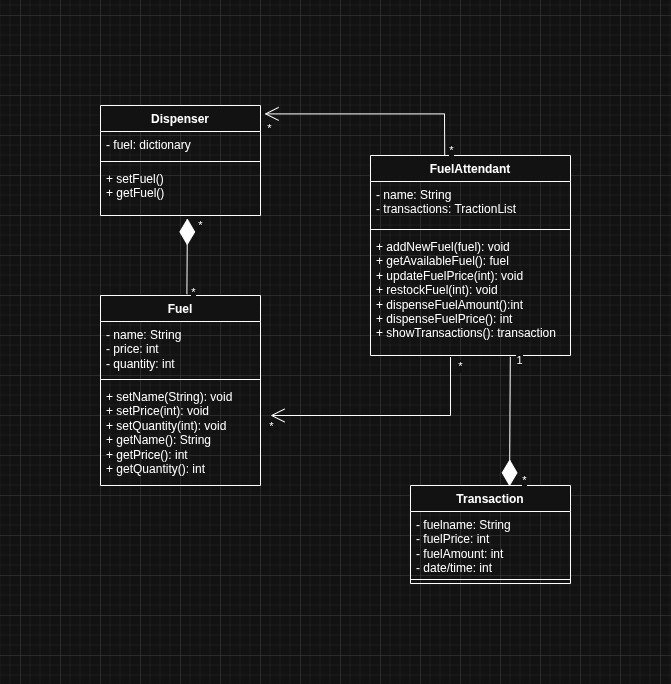

The diagram above was exported from draw.io. Its source (the exported page's mxGraphModel, read from the mxfile embedded in the PNG):
<mxGraphModel dx="1298" dy="789" grid="1" gridSize="10" guides="1" tooltips="1" connect="1" arrows="1" fold="1" page="1" pageScale="1" pageWidth="827" pageHeight="1169" math="0" shadow="0">
  <root>
    <mxCell id="0" />
    <mxCell id="1" parent="0" />
    <mxCell id="v5gJ0wagM2frVEqy2jhl-1" value="Fuel" style="swimlane;fontStyle=1;align=center;verticalAlign=top;childLayout=stackLayout;horizontal=1;startSize=26;horizontalStack=0;resizeParent=1;resizeParentMax=0;resizeLast=0;collapsible=1;marginBottom=0;whiteSpace=wrap;html=1;" vertex="1" parent="1">
      <mxGeometry x="160" y="360" width="160" height="190" as="geometry" />
    </mxCell>
    <mxCell id="v5gJ0wagM2frVEqy2jhl-2" value="- name: String&lt;div&gt;- price: int&lt;/div&gt;&lt;div&gt;- quantity: int&lt;/div&gt;" style="text;strokeColor=none;fillColor=none;align=left;verticalAlign=top;spacingLeft=4;spacingRight=4;overflow=hidden;rotatable=0;points=[[0,0.5],[1,0.5]];portConstraint=eastwest;whiteSpace=wrap;html=1;" vertex="1" parent="v5gJ0wagM2frVEqy2jhl-1">
      <mxGeometry y="26" width="160" height="54" as="geometry" />
    </mxCell>
    <mxCell id="v5gJ0wagM2frVEqy2jhl-3" value="" style="line;strokeWidth=1;fillColor=none;align=left;verticalAlign=middle;spacingTop=-1;spacingLeft=3;spacingRight=3;rotatable=0;labelPosition=right;points=[];portConstraint=eastwest;strokeColor=inherit;" vertex="1" parent="v5gJ0wagM2frVEqy2jhl-1">
      <mxGeometry y="80" width="160" height="8" as="geometry" />
    </mxCell>
    <mxCell id="v5gJ0wagM2frVEqy2jhl-4" value="+ setName(String): void&lt;div&gt;+ setPrice(int): void&lt;/div&gt;&lt;div&gt;+ setQuantity(int): void&lt;/div&gt;&lt;div&gt;+ getName(): String&lt;/div&gt;&lt;div&gt;+ getPrice(): int&lt;/div&gt;&lt;div&gt;+ getQuantity(): int&lt;/div&gt;" style="text;strokeColor=none;fillColor=none;align=left;verticalAlign=top;spacingLeft=4;spacingRight=4;overflow=hidden;rotatable=0;points=[[0,0.5],[1,0.5]];portConstraint=eastwest;whiteSpace=wrap;html=1;" vertex="1" parent="v5gJ0wagM2frVEqy2jhl-1">
      <mxGeometry y="88" width="160" height="102" as="geometry" />
    </mxCell>
    <mxCell id="v5gJ0wagM2frVEqy2jhl-5" value="FuelAttendant" style="swimlane;fontStyle=1;align=center;verticalAlign=top;childLayout=stackLayout;horizontal=1;startSize=26;horizontalStack=0;resizeParent=1;resizeParentMax=0;resizeLast=0;collapsible=1;marginBottom=0;whiteSpace=wrap;html=1;" vertex="1" parent="1">
      <mxGeometry x="430" y="220" width="200" height="200" as="geometry" />
    </mxCell>
    <mxCell id="v5gJ0wagM2frVEqy2jhl-6" value="- name: String&lt;div&gt;- transactions: TractionList&lt;/div&gt;" style="text;strokeColor=none;fillColor=none;align=left;verticalAlign=top;spacingLeft=4;spacingRight=4;overflow=hidden;rotatable=0;points=[[0,0.5],[1,0.5]];portConstraint=eastwest;whiteSpace=wrap;html=1;" vertex="1" parent="v5gJ0wagM2frVEqy2jhl-5">
      <mxGeometry y="26" width="200" height="44" as="geometry" />
    </mxCell>
    <mxCell id="v5gJ0wagM2frVEqy2jhl-7" value="" style="line;strokeWidth=1;fillColor=none;align=left;verticalAlign=middle;spacingTop=-1;spacingLeft=3;spacingRight=3;rotatable=0;labelPosition=right;points=[];portConstraint=eastwest;strokeColor=inherit;" vertex="1" parent="v5gJ0wagM2frVEqy2jhl-5">
      <mxGeometry y="70" width="200" height="8" as="geometry" />
    </mxCell>
    <mxCell id="v5gJ0wagM2frVEqy2jhl-8" value="+ addNewFuel(fuel): void&lt;div&gt;+ getAvailableFuel(): fuel&lt;/div&gt;&lt;div&gt;+ updateFuelPrice(int): void&lt;/div&gt;&lt;div&gt;+ restockFuel(int): void&lt;/div&gt;&lt;div&gt;+ dispenseFuelAmount():int&lt;/div&gt;&lt;div&gt;+ dispenseFuelPrice(): int&lt;/div&gt;&lt;div&gt;+ showTransactions(): transaction&lt;/div&gt;" style="text;strokeColor=none;fillColor=none;align=left;verticalAlign=top;spacingLeft=4;spacingRight=4;overflow=hidden;rotatable=0;points=[[0,0.5],[1,0.5]];portConstraint=eastwest;whiteSpace=wrap;html=1;" vertex="1" parent="v5gJ0wagM2frVEqy2jhl-5">
      <mxGeometry y="78" width="200" height="122" as="geometry" />
    </mxCell>
    <mxCell id="v5gJ0wagM2frVEqy2jhl-9" value="Dispenser" style="swimlane;fontStyle=1;align=center;verticalAlign=top;childLayout=stackLayout;horizontal=1;startSize=26;horizontalStack=0;resizeParent=1;resizeParentMax=0;resizeLast=0;collapsible=1;marginBottom=0;whiteSpace=wrap;html=1;" vertex="1" parent="1">
      <mxGeometry x="160" y="170" width="160" height="110" as="geometry" />
    </mxCell>
    <mxCell id="v5gJ0wagM2frVEqy2jhl-10" value="- fuel: dictionary" style="text;strokeColor=none;fillColor=none;align=left;verticalAlign=top;spacingLeft=4;spacingRight=4;overflow=hidden;rotatable=0;points=[[0,0.5],[1,0.5]];portConstraint=eastwest;whiteSpace=wrap;html=1;" vertex="1" parent="v5gJ0wagM2frVEqy2jhl-9">
      <mxGeometry y="26" width="160" height="26" as="geometry" />
    </mxCell>
    <mxCell id="v5gJ0wagM2frVEqy2jhl-11" value="" style="line;strokeWidth=1;fillColor=none;align=left;verticalAlign=middle;spacingTop=-1;spacingLeft=3;spacingRight=3;rotatable=0;labelPosition=right;points=[];portConstraint=eastwest;strokeColor=inherit;" vertex="1" parent="v5gJ0wagM2frVEqy2jhl-9">
      <mxGeometry y="52" width="160" height="8" as="geometry" />
    </mxCell>
    <mxCell id="v5gJ0wagM2frVEqy2jhl-12" value="+ setFuel()&lt;div&gt;+ getFuel()&lt;/div&gt;" style="text;strokeColor=none;fillColor=none;align=left;verticalAlign=top;spacingLeft=4;spacingRight=4;overflow=hidden;rotatable=0;points=[[0,0.5],[1,0.5]];portConstraint=eastwest;whiteSpace=wrap;html=1;" vertex="1" parent="v5gJ0wagM2frVEqy2jhl-9">
      <mxGeometry y="60" width="160" height="50" as="geometry" />
    </mxCell>
    <mxCell id="v5gJ0wagM2frVEqy2jhl-19" value="" style="endArrow=open;endFill=1;endSize=12;html=1;rounded=0;exitX=0.4;exitY=1.013;exitDx=0;exitDy=0;exitPerimeter=0;" edge="1" parent="1" source="v5gJ0wagM2frVEqy2jhl-8">
      <mxGeometry width="160" relative="1" as="geometry">
        <mxPoint x="510" y="480" as="sourcePoint" />
        <mxPoint x="330" y="480" as="targetPoint" />
        <Array as="points">
          <mxPoint x="510" y="480" />
        </Array>
      </mxGeometry>
    </mxCell>
    <mxCell id="v5gJ0wagM2frVEqy2jhl-26" value="*" style="edgeLabel;html=1;align=center;verticalAlign=middle;resizable=0;points=[];" vertex="1" connectable="0" parent="v5gJ0wagM2frVEqy2jhl-19">
      <mxGeometry x="0.9627" y="2" relative="1" as="geometry">
        <mxPoint x="-4" y="8" as="offset" />
      </mxGeometry>
    </mxCell>
    <mxCell id="v5gJ0wagM2frVEqy2jhl-27" value="*" style="edgeLabel;html=1;align=center;verticalAlign=middle;resizable=0;points=[];" vertex="1" connectable="0" parent="v5gJ0wagM2frVEqy2jhl-19">
      <mxGeometry x="0.9627" y="2" relative="1" as="geometry">
        <mxPoint x="185" y="-52" as="offset" />
      </mxGeometry>
    </mxCell>
    <mxCell id="v5gJ0wagM2frVEqy2jhl-20" value="" style="endArrow=open;endFill=1;endSize=12;html=1;rounded=0;exitX=0.371;exitY=0.002;exitDx=0;exitDy=0;exitPerimeter=0;" edge="1" parent="1" source="v5gJ0wagM2frVEqy2jhl-5">
      <mxGeometry width="160" relative="1" as="geometry">
        <mxPoint x="504" y="120.41000000000003" as="sourcePoint" />
        <mxPoint x="324" y="178.41000000000003" as="targetPoint" />
        <Array as="points">
          <mxPoint x="504" y="178.41000000000003" />
        </Array>
      </mxGeometry>
    </mxCell>
    <mxCell id="v5gJ0wagM2frVEqy2jhl-28" value="*" style="edgeLabel;html=1;align=center;verticalAlign=middle;resizable=0;points=[];" vertex="1" connectable="0" parent="v5gJ0wagM2frVEqy2jhl-20">
      <mxGeometry x="0.9371" y="1" relative="1" as="geometry">
        <mxPoint x="180" y="35" as="offset" />
      </mxGeometry>
    </mxCell>
    <mxCell id="v5gJ0wagM2frVEqy2jhl-29" value="*" style="edgeLabel;html=1;align=center;verticalAlign=middle;resizable=0;points=[];" vertex="1" connectable="0" parent="v5gJ0wagM2frVEqy2jhl-20">
      <mxGeometry x="0.9371" y="1" relative="1" as="geometry">
        <mxPoint x="-2" y="13" as="offset" />
      </mxGeometry>
    </mxCell>
    <mxCell id="v5gJ0wagM2frVEqy2jhl-21" value="" style="endArrow=diamondThin;endFill=1;endSize=24;html=1;rounded=0;exitX=0.54;exitY=-0.007;exitDx=0;exitDy=0;exitPerimeter=0;entryX=0.543;entryY=1.058;entryDx=0;entryDy=0;entryPerimeter=0;" edge="1" parent="1" source="v5gJ0wagM2frVEqy2jhl-1" target="v5gJ0wagM2frVEqy2jhl-12">
      <mxGeometry width="160" relative="1" as="geometry">
        <mxPoint x="360" y="340" as="sourcePoint" />
        <mxPoint x="520" y="340" as="targetPoint" />
      </mxGeometry>
    </mxCell>
    <mxCell id="v5gJ0wagM2frVEqy2jhl-22" value="*" style="edgeLabel;html=1;align=center;verticalAlign=middle;resizable=0;points=[];" vertex="1" connectable="0" parent="v5gJ0wagM2frVEqy2jhl-21">
      <mxGeometry x="0.914" relative="1" as="geometry">
        <mxPoint x="13" y="4" as="offset" />
      </mxGeometry>
    </mxCell>
    <mxCell id="v5gJ0wagM2frVEqy2jhl-25" value="*" style="edgeLabel;html=1;align=center;verticalAlign=middle;resizable=0;points=[];" vertex="1" connectable="0" parent="v5gJ0wagM2frVEqy2jhl-21">
      <mxGeometry x="0.914" relative="1" as="geometry">
        <mxPoint x="6" y="71" as="offset" />
      </mxGeometry>
    </mxCell>
    <mxCell id="v5gJ0wagM2frVEqy2jhl-30" value="Transaction" style="swimlane;fontStyle=1;align=center;verticalAlign=top;childLayout=stackLayout;horizontal=1;startSize=26;horizontalStack=0;resizeParent=1;resizeParentMax=0;resizeLast=0;collapsible=1;marginBottom=0;whiteSpace=wrap;html=1;" vertex="1" parent="1">
      <mxGeometry x="470" y="550" width="160" height="98" as="geometry" />
    </mxCell>
    <mxCell id="v5gJ0wagM2frVEqy2jhl-31" value="- fuelname: String&lt;div&gt;- fuelPrice: int&lt;/div&gt;&lt;div&gt;- fuelAmount: int&lt;/div&gt;&lt;div&gt;- date/time: int&lt;/div&gt;" style="text;strokeColor=none;fillColor=none;align=left;verticalAlign=top;spacingLeft=4;spacingRight=4;overflow=hidden;rotatable=0;points=[[0,0.5],[1,0.5]];portConstraint=eastwest;whiteSpace=wrap;html=1;" vertex="1" parent="v5gJ0wagM2frVEqy2jhl-30">
      <mxGeometry y="26" width="160" height="64" as="geometry" />
    </mxCell>
    <mxCell id="v5gJ0wagM2frVEqy2jhl-32" value="" style="line;strokeWidth=1;fillColor=none;align=left;verticalAlign=middle;spacingTop=-1;spacingLeft=3;spacingRight=3;rotatable=0;labelPosition=right;points=[];portConstraint=eastwest;strokeColor=inherit;" vertex="1" parent="v5gJ0wagM2frVEqy2jhl-30">
      <mxGeometry y="90" width="160" height="8" as="geometry" />
    </mxCell>
    <mxCell id="v5gJ0wagM2frVEqy2jhl-34" value="" style="endArrow=diamondThin;endFill=1;endSize=24;html=1;rounded=0;entryX=0.619;entryY=0.008;entryDx=0;entryDy=0;exitX=0.699;exitY=1.011;exitDx=0;exitDy=0;exitPerimeter=0;entryPerimeter=0;" edge="1" parent="1" source="v5gJ0wagM2frVEqy2jhl-8" target="v5gJ0wagM2frVEqy2jhl-30">
      <mxGeometry width="160" relative="1" as="geometry">
        <mxPoint x="480" y="440" as="sourcePoint" />
        <mxPoint x="640" y="440" as="targetPoint" />
      </mxGeometry>
    </mxCell>
    <mxCell id="v5gJ0wagM2frVEqy2jhl-35" value="*" style="edgeLabel;html=1;align=center;verticalAlign=middle;resizable=0;points=[];" vertex="1" connectable="0" parent="v5gJ0wagM2frVEqy2jhl-34">
      <mxGeometry x="0.8734" relative="1" as="geometry">
        <mxPoint x="14" y="2" as="offset" />
      </mxGeometry>
    </mxCell>
    <mxCell id="v5gJ0wagM2frVEqy2jhl-36" value="1" style="edgeLabel;html=1;align=center;verticalAlign=middle;resizable=0;points=[];" vertex="1" connectable="0" parent="v5gJ0wagM2frVEqy2jhl-34">
      <mxGeometry x="0.8734" relative="1" as="geometry">
        <mxPoint x="9" y="-118" as="offset" />
      </mxGeometry>
    </mxCell>
  </root>
</mxGraphModel>